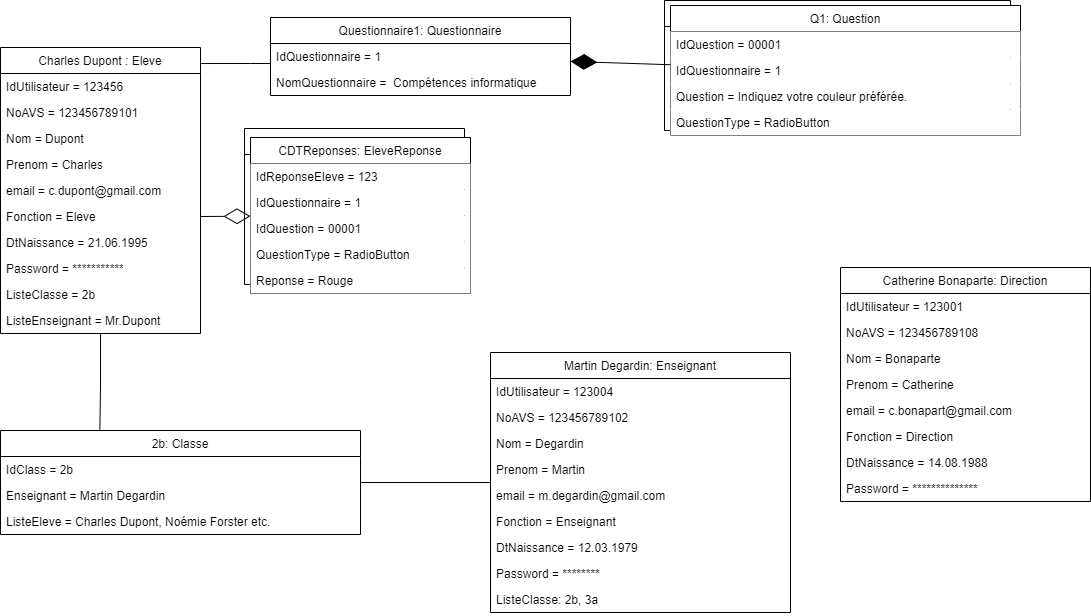

The diagram above was exported from draw.io. Its source (the exported page's mxGraphModel, read from the mxfile embedded in the PNG):
<mxGraphModel dx="1573" dy="638" grid="1" gridSize="10" guides="1" tooltips="1" connect="1" arrows="1" fold="1" page="1" pageScale="1" pageWidth="827" pageHeight="1169" math="0" shadow="0">
  <root>
    <mxCell id="0" />
    <mxCell id="1" parent="0" />
    <mxCell id="oU2hH9bfx2fnlEqYslfO-71" value="" style="swimlane;fontStyle=0;childLayout=stackLayout;horizontal=1;startSize=26;fillColor=none;horizontalStack=0;resizeParent=1;resizeParentMax=0;resizeLast=0;collapsible=1;marginBottom=0;" vertex="1" parent="1">
      <mxGeometry x="874" y="103" width="346" height="130" as="geometry" />
    </mxCell>
    <mxCell id="oU2hH9bfx2fnlEqYslfO-72" value=" " style="text;strokeColor=none;fillColor=none;align=left;verticalAlign=top;spacingLeft=4;spacingRight=4;overflow=hidden;rotatable=0;points=[[0,0.5],[1,0.5]];portConstraint=eastwest;" vertex="1" parent="oU2hH9bfx2fnlEqYslfO-71">
      <mxGeometry y="26" width="346" height="26" as="geometry" />
    </mxCell>
    <mxCell id="oU2hH9bfx2fnlEqYslfO-73" style="text;strokeColor=none;fillColor=none;align=left;verticalAlign=top;spacingLeft=4;spacingRight=4;overflow=hidden;rotatable=0;points=[[0,0.5],[1,0.5]];portConstraint=eastwest;" vertex="1" parent="oU2hH9bfx2fnlEqYslfO-71">
      <mxGeometry y="52" width="346" height="26" as="geometry" />
    </mxCell>
    <mxCell id="oU2hH9bfx2fnlEqYslfO-74" style="text;strokeColor=none;fillColor=none;align=left;verticalAlign=top;spacingLeft=4;spacingRight=4;overflow=hidden;rotatable=0;points=[[0,0.5],[1,0.5]];portConstraint=eastwest;" vertex="1" parent="oU2hH9bfx2fnlEqYslfO-71">
      <mxGeometry y="78" width="346" height="26" as="geometry" />
    </mxCell>
    <mxCell id="oU2hH9bfx2fnlEqYslfO-75" style="text;strokeColor=none;fillColor=none;align=left;verticalAlign=top;spacingLeft=4;spacingRight=4;overflow=hidden;rotatable=0;points=[[0,0.5],[1,0.5]];portConstraint=eastwest;" vertex="1" parent="oU2hH9bfx2fnlEqYslfO-71">
      <mxGeometry y="104" width="346" height="26" as="geometry" />
    </mxCell>
    <mxCell id="oU2hH9bfx2fnlEqYslfO-61" value="" style="swimlane;fontStyle=0;childLayout=stackLayout;horizontal=1;startSize=26;fillColor=none;horizontalStack=0;resizeParent=1;resizeParentMax=0;resizeLast=0;collapsible=1;marginBottom=0;" vertex="1" parent="1">
      <mxGeometry x="454" y="231" width="220" height="156" as="geometry" />
    </mxCell>
    <mxCell id="oU2hH9bfx2fnlEqYslfO-63" value=" " style="text;strokeColor=none;fillColor=none;align=left;verticalAlign=top;spacingLeft=4;spacingRight=4;overflow=hidden;rotatable=0;points=[[0,0.5],[1,0.5]];portConstraint=eastwest;" vertex="1" parent="oU2hH9bfx2fnlEqYslfO-61">
      <mxGeometry y="26" width="220" height="26" as="geometry" />
    </mxCell>
    <mxCell id="oU2hH9bfx2fnlEqYslfO-70" style="text;strokeColor=none;fillColor=none;align=left;verticalAlign=top;spacingLeft=4;spacingRight=4;overflow=hidden;rotatable=0;points=[[0,0.5],[1,0.5]];portConstraint=eastwest;" vertex="1" parent="oU2hH9bfx2fnlEqYslfO-61">
      <mxGeometry y="52" width="220" height="26" as="geometry" />
    </mxCell>
    <mxCell id="oU2hH9bfx2fnlEqYslfO-67" style="text;strokeColor=none;fillColor=none;align=left;verticalAlign=top;spacingLeft=4;spacingRight=4;overflow=hidden;rotatable=0;points=[[0,0.5],[1,0.5]];portConstraint=eastwest;" vertex="1" parent="oU2hH9bfx2fnlEqYslfO-61">
      <mxGeometry y="78" width="220" height="26" as="geometry" />
    </mxCell>
    <mxCell id="oU2hH9bfx2fnlEqYslfO-66" style="text;strokeColor=none;fillColor=none;align=left;verticalAlign=top;spacingLeft=4;spacingRight=4;overflow=hidden;rotatable=0;points=[[0,0.5],[1,0.5]];portConstraint=eastwest;" vertex="1" parent="oU2hH9bfx2fnlEqYslfO-61">
      <mxGeometry y="104" width="220" height="26" as="geometry" />
    </mxCell>
    <mxCell id="oU2hH9bfx2fnlEqYslfO-65" style="text;strokeColor=none;fillColor=none;align=left;verticalAlign=top;spacingLeft=4;spacingRight=4;overflow=hidden;rotatable=0;points=[[0,0.5],[1,0.5]];portConstraint=eastwest;" vertex="1" parent="oU2hH9bfx2fnlEqYslfO-61">
      <mxGeometry y="130" width="220" height="26" as="geometry" />
    </mxCell>
    <mxCell id="oU2hH9bfx2fnlEqYslfO-58" style="edgeStyle=orthogonalEdgeStyle;rounded=0;orthogonalLoop=1;jettySize=auto;html=1;entryX=0.276;entryY=0.003;entryDx=0;entryDy=0;entryPerimeter=0;endArrow=none;endFill=0;" edge="1" parent="1" source="oU2hH9bfx2fnlEqYslfO-1" target="oU2hH9bfx2fnlEqYslfO-23">
      <mxGeometry relative="1" as="geometry" />
    </mxCell>
    <mxCell id="oU2hH9bfx2fnlEqYslfO-60" style="edgeStyle=orthogonalEdgeStyle;rounded=0;orthogonalLoop=1;jettySize=auto;html=1;endArrow=none;endFill=0;exitX=1.004;exitY=0.056;exitDx=0;exitDy=0;exitPerimeter=0;" edge="1" parent="1" source="oU2hH9bfx2fnlEqYslfO-1" target="oU2hH9bfx2fnlEqYslfO-16">
      <mxGeometry relative="1" as="geometry">
        <Array as="points">
          <mxPoint x="460" y="166" />
          <mxPoint x="460" y="166" />
        </Array>
      </mxGeometry>
    </mxCell>
    <mxCell id="oU2hH9bfx2fnlEqYslfO-1" value="Charles Dupont : Eleve" style="swimlane;fontStyle=0;childLayout=stackLayout;horizontal=1;startSize=26;fillColor=none;horizontalStack=0;resizeParent=1;resizeParentMax=0;resizeLast=0;collapsible=1;marginBottom=0;" vertex="1" parent="1">
      <mxGeometry x="210" y="150" width="200" height="286" as="geometry" />
    </mxCell>
    <mxCell id="oU2hH9bfx2fnlEqYslfO-2" value="IdUtilisateur = 123456" style="text;strokeColor=none;fillColor=none;align=left;verticalAlign=top;spacingLeft=4;spacingRight=4;overflow=hidden;rotatable=0;points=[[0,0.5],[1,0.5]];portConstraint=eastwest;" vertex="1" parent="oU2hH9bfx2fnlEqYslfO-1">
      <mxGeometry y="26" width="200" height="26" as="geometry" />
    </mxCell>
    <mxCell id="oU2hH9bfx2fnlEqYslfO-3" value="NoAVS = 123456789101" style="text;strokeColor=none;fillColor=none;align=left;verticalAlign=top;spacingLeft=4;spacingRight=4;overflow=hidden;rotatable=0;points=[[0,0.5],[1,0.5]];portConstraint=eastwest;" vertex="1" parent="oU2hH9bfx2fnlEqYslfO-1">
      <mxGeometry y="52" width="200" height="26" as="geometry" />
    </mxCell>
    <mxCell id="oU2hH9bfx2fnlEqYslfO-4" value="Nom = Dupont" style="text;strokeColor=none;fillColor=none;align=left;verticalAlign=top;spacingLeft=4;spacingRight=4;overflow=hidden;rotatable=0;points=[[0,0.5],[1,0.5]];portConstraint=eastwest;" vertex="1" parent="oU2hH9bfx2fnlEqYslfO-1">
      <mxGeometry y="78" width="200" height="26" as="geometry" />
    </mxCell>
    <mxCell id="oU2hH9bfx2fnlEqYslfO-10" value="Prenom = Charles" style="text;strokeColor=none;fillColor=none;align=left;verticalAlign=top;spacingLeft=4;spacingRight=4;overflow=hidden;rotatable=0;points=[[0,0.5],[1,0.5]];portConstraint=eastwest;" vertex="1" parent="oU2hH9bfx2fnlEqYslfO-1">
      <mxGeometry y="104" width="200" height="26" as="geometry" />
    </mxCell>
    <mxCell id="oU2hH9bfx2fnlEqYslfO-49" value="email = c.dupont@gmail.com" style="text;strokeColor=none;fillColor=none;align=left;verticalAlign=top;spacingLeft=4;spacingRight=4;overflow=hidden;rotatable=0;points=[[0,0.5],[1,0.5]];portConstraint=eastwest;" vertex="1" parent="oU2hH9bfx2fnlEqYslfO-1">
      <mxGeometry y="130" width="200" height="26" as="geometry" />
    </mxCell>
    <mxCell id="oU2hH9bfx2fnlEqYslfO-9" value="Fonction = Eleve" style="text;strokeColor=none;fillColor=none;align=left;verticalAlign=top;spacingLeft=4;spacingRight=4;overflow=hidden;rotatable=0;points=[[0,0.5],[1,0.5]];portConstraint=eastwest;" vertex="1" parent="oU2hH9bfx2fnlEqYslfO-1">
      <mxGeometry y="156" width="200" height="26" as="geometry" />
    </mxCell>
    <mxCell id="oU2hH9bfx2fnlEqYslfO-8" value="DtNaissance = 21.06.1995" style="text;strokeColor=none;fillColor=none;align=left;verticalAlign=top;spacingLeft=4;spacingRight=4;overflow=hidden;rotatable=0;points=[[0,0.5],[1,0.5]];portConstraint=eastwest;" vertex="1" parent="oU2hH9bfx2fnlEqYslfO-1">
      <mxGeometry y="182" width="200" height="26" as="geometry" />
    </mxCell>
    <mxCell id="oU2hH9bfx2fnlEqYslfO-7" value="Password = ***********" style="text;strokeColor=none;fillColor=none;align=left;verticalAlign=top;spacingLeft=4;spacingRight=4;overflow=hidden;rotatable=0;points=[[0,0.5],[1,0.5]];portConstraint=eastwest;" vertex="1" parent="oU2hH9bfx2fnlEqYslfO-1">
      <mxGeometry y="208" width="200" height="26" as="geometry" />
    </mxCell>
    <mxCell id="oU2hH9bfx2fnlEqYslfO-22" value="ListeClasse = 2b" style="text;strokeColor=none;fillColor=none;align=left;verticalAlign=top;spacingLeft=4;spacingRight=4;overflow=hidden;rotatable=0;points=[[0,0.5],[1,0.5]];portConstraint=eastwest;" vertex="1" parent="oU2hH9bfx2fnlEqYslfO-1">
      <mxGeometry y="234" width="200" height="26" as="geometry" />
    </mxCell>
    <mxCell id="oU2hH9bfx2fnlEqYslfO-21" value="ListeEnseignant = Mr.Dupont" style="text;strokeColor=none;fillColor=none;align=left;verticalAlign=top;spacingLeft=4;spacingRight=4;overflow=hidden;rotatable=0;points=[[0,0.5],[1,0.5]];portConstraint=eastwest;" vertex="1" parent="oU2hH9bfx2fnlEqYslfO-1">
      <mxGeometry y="260" width="200" height="26" as="geometry" />
    </mxCell>
    <mxCell id="oU2hH9bfx2fnlEqYslfO-11" value="Q1: Question" style="swimlane;fontStyle=0;childLayout=stackLayout;horizontal=1;startSize=26;fillColor=default;horizontalStack=0;resizeParent=1;resizeParentMax=0;resizeLast=0;collapsible=1;marginBottom=0;" vertex="1" parent="1">
      <mxGeometry x="880" y="108" width="350" height="130" as="geometry" />
    </mxCell>
    <mxCell id="oU2hH9bfx2fnlEqYslfO-12" value="IdQuestion = 00001" style="text;strokeColor=none;fillColor=default;align=left;verticalAlign=top;spacingLeft=4;spacingRight=4;overflow=hidden;rotatable=0;points=[[0,0.5],[1,0.5]];portConstraint=eastwest;" vertex="1" parent="oU2hH9bfx2fnlEqYslfO-11">
      <mxGeometry y="26" width="350" height="26" as="geometry" />
    </mxCell>
    <mxCell id="oU2hH9bfx2fnlEqYslfO-15" value="IdQuestionnaire = 1" style="text;strokeColor=none;fillColor=default;align=left;verticalAlign=top;spacingLeft=4;spacingRight=4;overflow=hidden;rotatable=0;points=[[0,0.5],[1,0.5]];portConstraint=eastwest;" vertex="1" parent="oU2hH9bfx2fnlEqYslfO-11">
      <mxGeometry y="52" width="350" height="26" as="geometry" />
    </mxCell>
    <mxCell id="oU2hH9bfx2fnlEqYslfO-13" value="Question = Indiquez votre couleur préférée." style="text;strokeColor=none;fillColor=default;align=left;verticalAlign=top;spacingLeft=4;spacingRight=4;overflow=hidden;rotatable=0;points=[[0,0.5],[1,0.5]];portConstraint=eastwest;" vertex="1" parent="oU2hH9bfx2fnlEqYslfO-11">
      <mxGeometry y="78" width="350" height="26" as="geometry" />
    </mxCell>
    <mxCell id="oU2hH9bfx2fnlEqYslfO-14" value="QuestionType = RadioButton" style="text;strokeColor=none;fillColor=default;align=left;verticalAlign=top;spacingLeft=4;spacingRight=4;overflow=hidden;rotatable=0;points=[[0,0.5],[1,0.5]];portConstraint=eastwest;" vertex="1" parent="oU2hH9bfx2fnlEqYslfO-11">
      <mxGeometry y="104" width="350" height="26" as="geometry" />
    </mxCell>
    <mxCell id="oU2hH9bfx2fnlEqYslfO-16" value="Questionnaire1: Questionnaire" style="swimlane;fontStyle=0;childLayout=stackLayout;horizontal=1;startSize=26;fillColor=none;horizontalStack=0;resizeParent=1;resizeParentMax=0;resizeLast=0;collapsible=1;marginBottom=0;" vertex="1" parent="1">
      <mxGeometry x="480" y="120" width="300" height="78" as="geometry" />
    </mxCell>
    <mxCell id="oU2hH9bfx2fnlEqYslfO-17" value="IdQuestionnaire = 1" style="text;strokeColor=none;fillColor=none;align=left;verticalAlign=top;spacingLeft=4;spacingRight=4;overflow=hidden;rotatable=0;points=[[0,0.5],[1,0.5]];portConstraint=eastwest;" vertex="1" parent="oU2hH9bfx2fnlEqYslfO-16">
      <mxGeometry y="26" width="300" height="26" as="geometry" />
    </mxCell>
    <mxCell id="oU2hH9bfx2fnlEqYslfO-18" value="NomQuestionnaire =  Compétences informatique" style="text;strokeColor=none;fillColor=none;align=left;verticalAlign=top;spacingLeft=4;spacingRight=4;overflow=hidden;rotatable=0;points=[[0,0.5],[1,0.5]];portConstraint=eastwest;" vertex="1" parent="oU2hH9bfx2fnlEqYslfO-16">
      <mxGeometry y="52" width="300" height="26" as="geometry" />
    </mxCell>
    <mxCell id="oU2hH9bfx2fnlEqYslfO-59" style="edgeStyle=orthogonalEdgeStyle;rounded=0;orthogonalLoop=1;jettySize=auto;html=1;endArrow=none;endFill=0;" edge="1" parent="1" source="oU2hH9bfx2fnlEqYslfO-23" target="oU2hH9bfx2fnlEqYslfO-27">
      <mxGeometry relative="1" as="geometry" />
    </mxCell>
    <mxCell id="oU2hH9bfx2fnlEqYslfO-23" value="2b: Classe" style="swimlane;fontStyle=0;childLayout=stackLayout;horizontal=1;startSize=26;fillColor=none;horizontalStack=0;resizeParent=1;resizeParentMax=0;resizeLast=0;collapsible=1;marginBottom=0;" vertex="1" parent="1">
      <mxGeometry x="210" y="533" width="360" height="104" as="geometry" />
    </mxCell>
    <mxCell id="oU2hH9bfx2fnlEqYslfO-24" value="IdClass = 2b" style="text;strokeColor=none;fillColor=none;align=left;verticalAlign=top;spacingLeft=4;spacingRight=4;overflow=hidden;rotatable=0;points=[[0,0.5],[1,0.5]];portConstraint=eastwest;" vertex="1" parent="oU2hH9bfx2fnlEqYslfO-23">
      <mxGeometry y="26" width="360" height="26" as="geometry" />
    </mxCell>
    <mxCell id="oU2hH9bfx2fnlEqYslfO-25" value="Enseignant = Martin Degardin" style="text;strokeColor=none;fillColor=none;align=left;verticalAlign=top;spacingLeft=4;spacingRight=4;overflow=hidden;rotatable=0;points=[[0,0.5],[1,0.5]];portConstraint=eastwest;" vertex="1" parent="oU2hH9bfx2fnlEqYslfO-23">
      <mxGeometry y="52" width="360" height="26" as="geometry" />
    </mxCell>
    <mxCell id="oU2hH9bfx2fnlEqYslfO-26" value="ListeEleve = Charles Dupont, Noémie Forster etc." style="text;strokeColor=none;fillColor=none;align=left;verticalAlign=top;spacingLeft=4;spacingRight=4;overflow=hidden;rotatable=0;points=[[0,0.5],[1,0.5]];portConstraint=eastwest;" vertex="1" parent="oU2hH9bfx2fnlEqYslfO-23">
      <mxGeometry y="78" width="360" height="26" as="geometry" />
    </mxCell>
    <mxCell id="oU2hH9bfx2fnlEqYslfO-27" value="Martin Degardin: Enseignant" style="swimlane;fontStyle=0;childLayout=stackLayout;horizontal=1;startSize=26;fillColor=none;horizontalStack=0;resizeParent=1;resizeParentMax=0;resizeLast=0;collapsible=1;marginBottom=0;" vertex="1" parent="1">
      <mxGeometry x="700" y="455" width="300" height="260" as="geometry" />
    </mxCell>
    <mxCell id="oU2hH9bfx2fnlEqYslfO-31" value="IdUtilisateur = 123004" style="text;strokeColor=none;fillColor=none;align=left;verticalAlign=top;spacingLeft=4;spacingRight=4;overflow=hidden;rotatable=0;points=[[0,0.5],[1,0.5]];portConstraint=eastwest;" vertex="1" parent="oU2hH9bfx2fnlEqYslfO-27">
      <mxGeometry y="26" width="300" height="26" as="geometry" />
    </mxCell>
    <mxCell id="oU2hH9bfx2fnlEqYslfO-32" value="NoAVS = 123456789102" style="text;strokeColor=none;fillColor=none;align=left;verticalAlign=top;spacingLeft=4;spacingRight=4;overflow=hidden;rotatable=0;points=[[0,0.5],[1,0.5]];portConstraint=eastwest;" vertex="1" parent="oU2hH9bfx2fnlEqYslfO-27">
      <mxGeometry y="52" width="300" height="26" as="geometry" />
    </mxCell>
    <mxCell id="oU2hH9bfx2fnlEqYslfO-33" value="Nom = Degardin" style="text;strokeColor=none;fillColor=none;align=left;verticalAlign=top;spacingLeft=4;spacingRight=4;overflow=hidden;rotatable=0;points=[[0,0.5],[1,0.5]];portConstraint=eastwest;" vertex="1" parent="oU2hH9bfx2fnlEqYslfO-27">
      <mxGeometry y="78" width="300" height="26" as="geometry" />
    </mxCell>
    <mxCell id="oU2hH9bfx2fnlEqYslfO-34" value="Prenom = Martin" style="text;strokeColor=none;fillColor=none;align=left;verticalAlign=top;spacingLeft=4;spacingRight=4;overflow=hidden;rotatable=0;points=[[0,0.5],[1,0.5]];portConstraint=eastwest;" vertex="1" parent="oU2hH9bfx2fnlEqYslfO-27">
      <mxGeometry y="104" width="300" height="26" as="geometry" />
    </mxCell>
    <mxCell id="oU2hH9bfx2fnlEqYslfO-48" value="email = m.degardin@gmail.com" style="text;strokeColor=none;fillColor=none;align=left;verticalAlign=top;spacingLeft=4;spacingRight=4;overflow=hidden;rotatable=0;points=[[0,0.5],[1,0.5]];portConstraint=eastwest;" vertex="1" parent="oU2hH9bfx2fnlEqYslfO-27">
      <mxGeometry y="130" width="300" height="26" as="geometry" />
    </mxCell>
    <mxCell id="oU2hH9bfx2fnlEqYslfO-35" value="Fonction = Enseignant" style="text;strokeColor=none;fillColor=none;align=left;verticalAlign=top;spacingLeft=4;spacingRight=4;overflow=hidden;rotatable=0;points=[[0,0.5],[1,0.5]];portConstraint=eastwest;" vertex="1" parent="oU2hH9bfx2fnlEqYslfO-27">
      <mxGeometry y="156" width="300" height="26" as="geometry" />
    </mxCell>
    <mxCell id="oU2hH9bfx2fnlEqYslfO-36" value="DtNaissance = 12.03.1979" style="text;strokeColor=none;fillColor=none;align=left;verticalAlign=top;spacingLeft=4;spacingRight=4;overflow=hidden;rotatable=0;points=[[0,0.5],[1,0.5]];portConstraint=eastwest;" vertex="1" parent="oU2hH9bfx2fnlEqYslfO-27">
      <mxGeometry y="182" width="300" height="26" as="geometry" />
    </mxCell>
    <mxCell id="oU2hH9bfx2fnlEqYslfO-37" value="Password = ********" style="text;strokeColor=none;fillColor=none;align=left;verticalAlign=top;spacingLeft=4;spacingRight=4;overflow=hidden;rotatable=0;points=[[0,0.5],[1,0.5]];portConstraint=eastwest;" vertex="1" parent="oU2hH9bfx2fnlEqYslfO-27">
      <mxGeometry y="208" width="300" height="26" as="geometry" />
    </mxCell>
    <mxCell id="oU2hH9bfx2fnlEqYslfO-28" value="ListeClasse: 2b, 3a" style="text;strokeColor=none;fillColor=none;align=left;verticalAlign=top;spacingLeft=4;spacingRight=4;overflow=hidden;rotatable=0;points=[[0,0.5],[1,0.5]];portConstraint=eastwest;" vertex="1" parent="oU2hH9bfx2fnlEqYslfO-27">
      <mxGeometry y="234" width="300" height="26" as="geometry" />
    </mxCell>
    <mxCell id="oU2hH9bfx2fnlEqYslfO-38" value="Catherine Bonaparte: Direction" style="swimlane;fontStyle=0;childLayout=stackLayout;horizontal=1;startSize=26;fillColor=none;horizontalStack=0;resizeParent=1;resizeParentMax=0;resizeLast=0;collapsible=1;marginBottom=0;" vertex="1" parent="1">
      <mxGeometry x="1050" y="370" width="250" height="234" as="geometry" />
    </mxCell>
    <mxCell id="oU2hH9bfx2fnlEqYslfO-39" value="IdUtilisateur = 123001" style="text;strokeColor=none;fillColor=none;align=left;verticalAlign=top;spacingLeft=4;spacingRight=4;overflow=hidden;rotatable=0;points=[[0,0.5],[1,0.5]];portConstraint=eastwest;" vertex="1" parent="oU2hH9bfx2fnlEqYslfO-38">
      <mxGeometry y="26" width="250" height="26" as="geometry" />
    </mxCell>
    <mxCell id="oU2hH9bfx2fnlEqYslfO-40" value="NoAVS = 123456789108" style="text;strokeColor=none;fillColor=none;align=left;verticalAlign=top;spacingLeft=4;spacingRight=4;overflow=hidden;rotatable=0;points=[[0,0.5],[1,0.5]];portConstraint=eastwest;" vertex="1" parent="oU2hH9bfx2fnlEqYslfO-38">
      <mxGeometry y="52" width="250" height="26" as="geometry" />
    </mxCell>
    <mxCell id="oU2hH9bfx2fnlEqYslfO-41" value="Nom = Bonaparte" style="text;strokeColor=none;fillColor=none;align=left;verticalAlign=top;spacingLeft=4;spacingRight=4;overflow=hidden;rotatable=0;points=[[0,0.5],[1,0.5]];portConstraint=eastwest;" vertex="1" parent="oU2hH9bfx2fnlEqYslfO-38">
      <mxGeometry y="78" width="250" height="26" as="geometry" />
    </mxCell>
    <mxCell id="oU2hH9bfx2fnlEqYslfO-46" value="Prenom = Catherine" style="text;strokeColor=none;fillColor=none;align=left;verticalAlign=top;spacingLeft=4;spacingRight=4;overflow=hidden;rotatable=0;points=[[0,0.5],[1,0.5]];portConstraint=eastwest;" vertex="1" parent="oU2hH9bfx2fnlEqYslfO-38">
      <mxGeometry y="104" width="250" height="26" as="geometry" />
    </mxCell>
    <mxCell id="oU2hH9bfx2fnlEqYslfO-47" value="email = c.bonapart@gmail.com" style="text;strokeColor=none;fillColor=none;align=left;verticalAlign=top;spacingLeft=4;spacingRight=4;overflow=hidden;rotatable=0;points=[[0,0.5],[1,0.5]];portConstraint=eastwest;" vertex="1" parent="oU2hH9bfx2fnlEqYslfO-38">
      <mxGeometry y="130" width="250" height="26" as="geometry" />
    </mxCell>
    <mxCell id="oU2hH9bfx2fnlEqYslfO-45" value="Fonction = Direction" style="text;strokeColor=none;fillColor=none;align=left;verticalAlign=top;spacingLeft=4;spacingRight=4;overflow=hidden;rotatable=0;points=[[0,0.5],[1,0.5]];portConstraint=eastwest;" vertex="1" parent="oU2hH9bfx2fnlEqYslfO-38">
      <mxGeometry y="156" width="250" height="26" as="geometry" />
    </mxCell>
    <mxCell id="oU2hH9bfx2fnlEqYslfO-44" value="DtNaissance = 14.08.1988" style="text;strokeColor=none;fillColor=none;align=left;verticalAlign=top;spacingLeft=4;spacingRight=4;overflow=hidden;rotatable=0;points=[[0,0.5],[1,0.5]];portConstraint=eastwest;" vertex="1" parent="oU2hH9bfx2fnlEqYslfO-38">
      <mxGeometry y="182" width="250" height="26" as="geometry" />
    </mxCell>
    <mxCell id="oU2hH9bfx2fnlEqYslfO-43" value="Password = **************" style="text;strokeColor=none;fillColor=none;align=left;verticalAlign=top;spacingLeft=4;spacingRight=4;overflow=hidden;rotatable=0;points=[[0,0.5],[1,0.5]];portConstraint=eastwest;" vertex="1" parent="oU2hH9bfx2fnlEqYslfO-38">
      <mxGeometry y="208" width="250" height="26" as="geometry" />
    </mxCell>
    <mxCell id="oU2hH9bfx2fnlEqYslfO-50" value="CDTReponses: EleveReponse" style="swimlane;fontStyle=0;childLayout=stackLayout;horizontal=1;startSize=26;fillColor=default;horizontalStack=0;resizeParent=1;resizeParentMax=0;resizeLast=0;collapsible=1;marginBottom=0;gradientColor=none;" vertex="1" parent="1">
      <mxGeometry x="460" y="240" width="220" height="156" as="geometry" />
    </mxCell>
    <mxCell id="oU2hH9bfx2fnlEqYslfO-51" value="IdReponseEleve = 123" style="text;strokeColor=none;fillColor=default;align=left;verticalAlign=top;spacingLeft=4;spacingRight=4;overflow=hidden;rotatable=0;points=[[0,0.5],[1,0.5]];portConstraint=eastwest;" vertex="1" parent="oU2hH9bfx2fnlEqYslfO-50">
      <mxGeometry y="26" width="220" height="26" as="geometry" />
    </mxCell>
    <mxCell id="oU2hH9bfx2fnlEqYslfO-54" value="IdQuestionnaire = 1" style="text;strokeColor=none;fillColor=default;align=left;verticalAlign=top;spacingLeft=4;spacingRight=4;overflow=hidden;rotatable=0;points=[[0,0.5],[1,0.5]];portConstraint=eastwest;" vertex="1" parent="oU2hH9bfx2fnlEqYslfO-50">
      <mxGeometry y="52" width="220" height="26" as="geometry" />
    </mxCell>
    <mxCell id="oU2hH9bfx2fnlEqYslfO-52" value="IdQuestion = 00001" style="text;strokeColor=none;fillColor=default;align=left;verticalAlign=top;spacingLeft=4;spacingRight=4;overflow=hidden;rotatable=0;points=[[0,0.5],[1,0.5]];portConstraint=eastwest;" vertex="1" parent="oU2hH9bfx2fnlEqYslfO-50">
      <mxGeometry y="78" width="220" height="26" as="geometry" />
    </mxCell>
    <mxCell id="oU2hH9bfx2fnlEqYslfO-53" value="QuestionType = RadioButton" style="text;strokeColor=none;fillColor=default;align=left;verticalAlign=top;spacingLeft=4;spacingRight=4;overflow=hidden;rotatable=0;points=[[0,0.5],[1,0.5]];portConstraint=eastwest;" vertex="1" parent="oU2hH9bfx2fnlEqYslfO-50">
      <mxGeometry y="104" width="220" height="26" as="geometry" />
    </mxCell>
    <mxCell id="oU2hH9bfx2fnlEqYslfO-55" value="Reponse = Rouge" style="text;strokeColor=none;fillColor=default;align=left;verticalAlign=top;spacingLeft=4;spacingRight=4;overflow=hidden;rotatable=0;points=[[0,0.5],[1,0.5]];portConstraint=eastwest;" vertex="1" parent="oU2hH9bfx2fnlEqYslfO-50">
      <mxGeometry y="130" width="220" height="26" as="geometry" />
    </mxCell>
    <mxCell id="oU2hH9bfx2fnlEqYslfO-56" value="" style="endArrow=diamondThin;endFill=1;endSize=24;html=1;rounded=0;" edge="1" parent="1" source="oU2hH9bfx2fnlEqYslfO-11" target="oU2hH9bfx2fnlEqYslfO-16">
      <mxGeometry width="160" relative="1" as="geometry">
        <mxPoint x="590" y="360" as="sourcePoint" />
        <mxPoint x="750" y="360" as="targetPoint" />
      </mxGeometry>
    </mxCell>
    <mxCell id="oU2hH9bfx2fnlEqYslfO-57" value="" style="endArrow=diamondThin;endFill=0;endSize=24;html=1;rounded=0;exitX=1;exitY=0.5;exitDx=0;exitDy=0;" edge="1" parent="1" source="oU2hH9bfx2fnlEqYslfO-9" target="oU2hH9bfx2fnlEqYslfO-50">
      <mxGeometry width="160" relative="1" as="geometry">
        <mxPoint x="380" y="370" as="sourcePoint" />
        <mxPoint x="540" y="370" as="targetPoint" />
      </mxGeometry>
    </mxCell>
  </root>
</mxGraphModel>